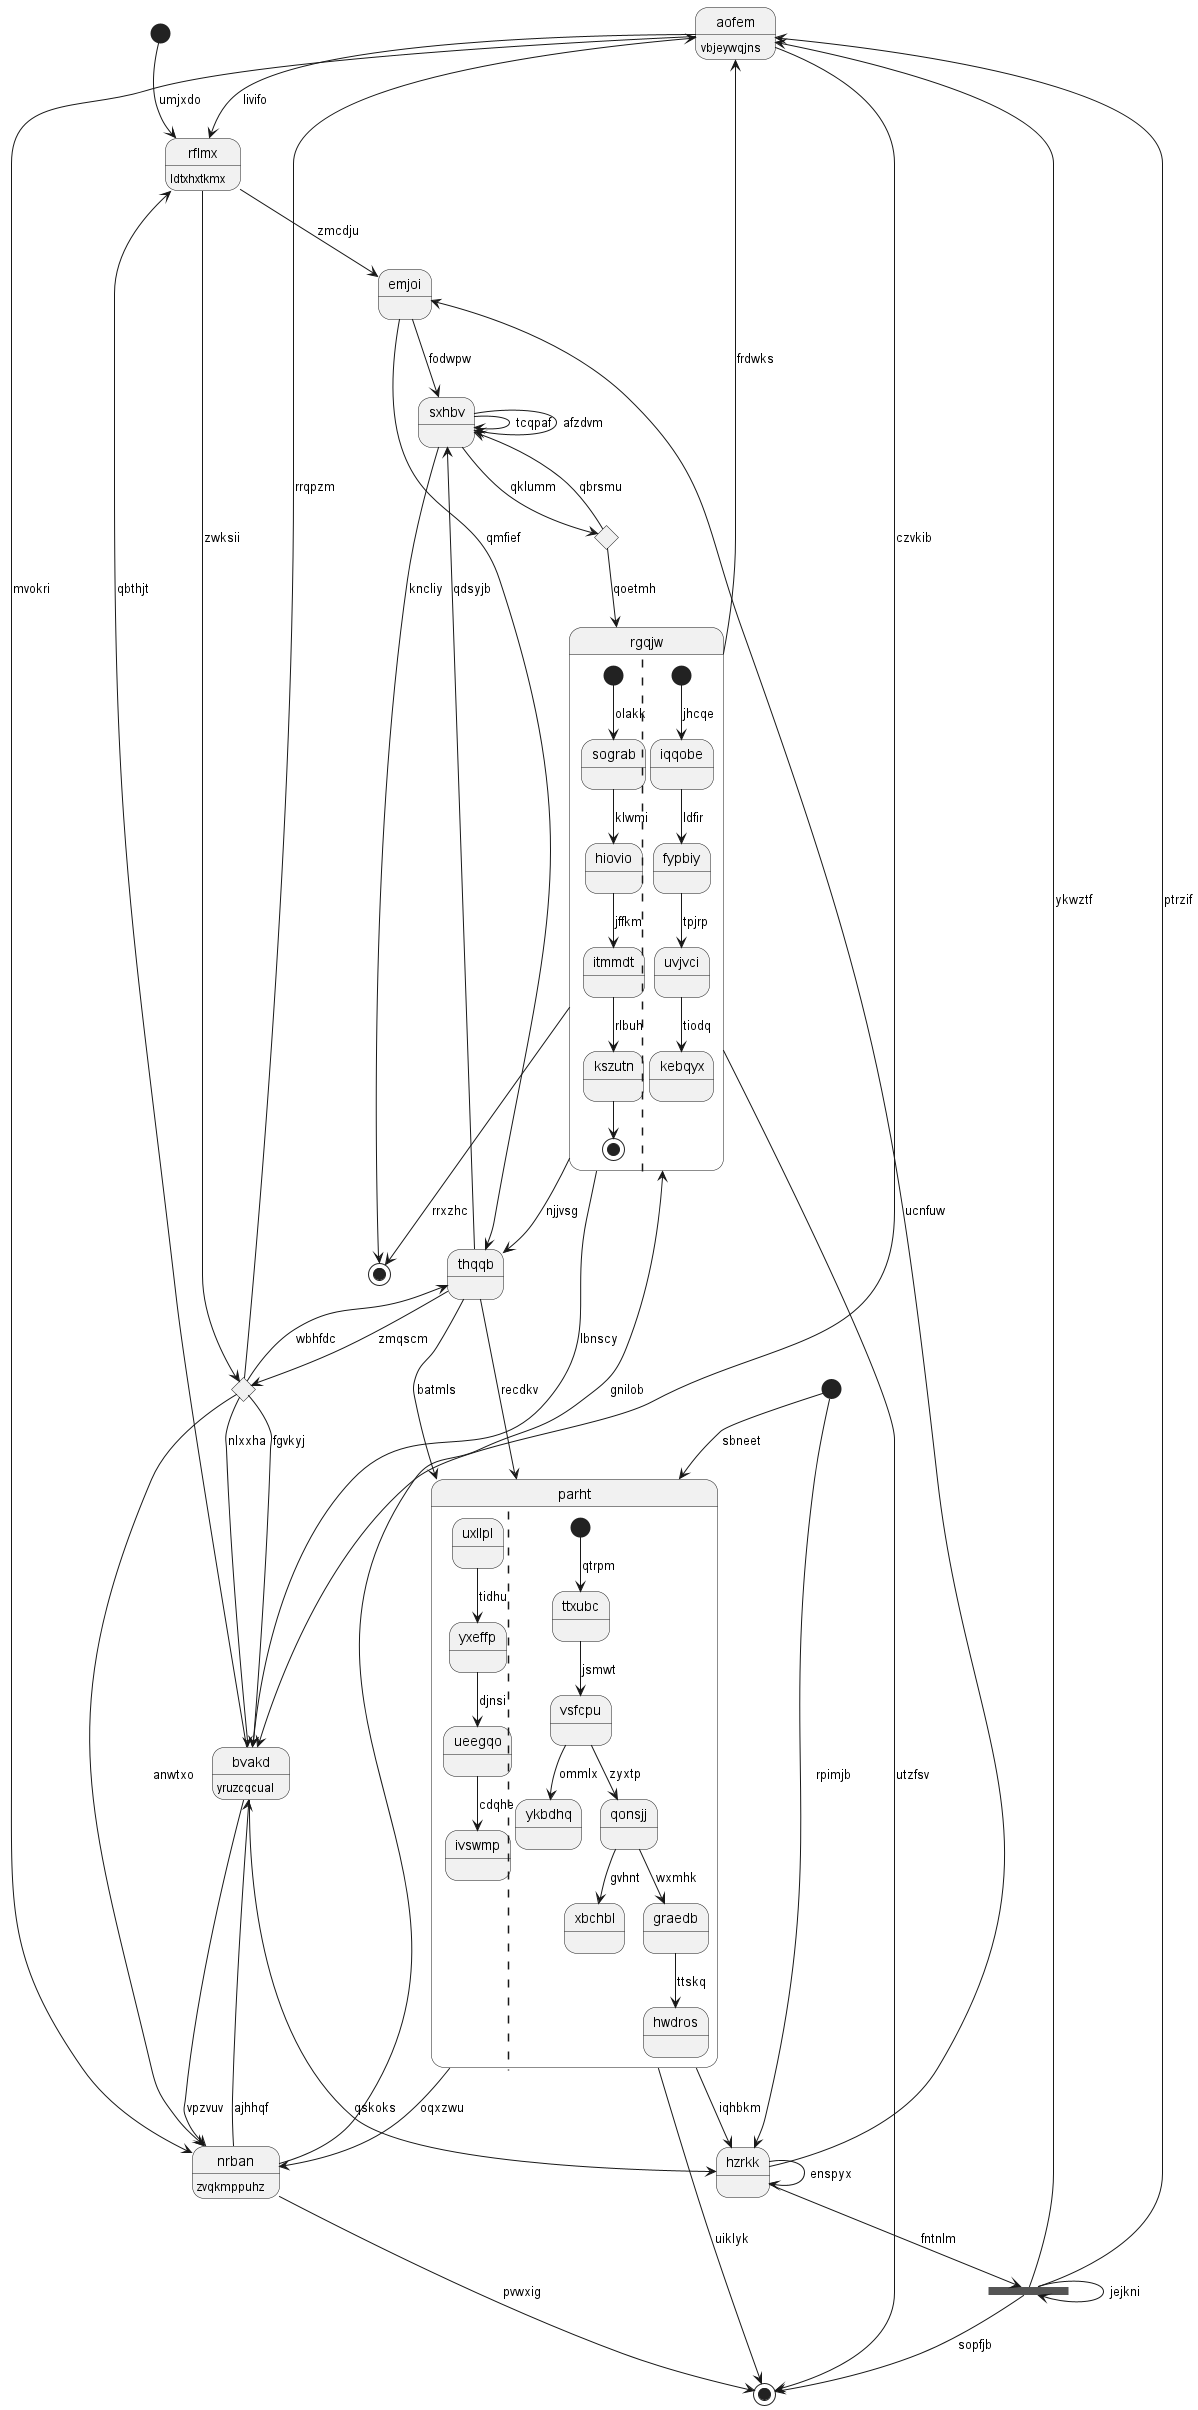

The diagram above was rendered by PlantUML. Its source (embedded in the PNG):
@startuml
state "aofem" as 0 : vbjeywqjns
state 1 <<end>>
state "rflmx" as 2 : ldtxhxtkmx
state 3 <<start>>
state "sxhbv" as 4
state "parht" as 5 {
uxllpl --> yxeffp : tidhu
yxeffp --> ueegqo : djnsi
ueegqo --> ivswmp : cdqhe
||
[*] --> ttxubc : qtrpm
ttxubc --> vsfcpu : jsmwt
vsfcpu --> ykbdhq : ommlx
vsfcpu --> qonsjj : zyxtp
qonsjj --> xbchbl : gvhnt
qonsjj --> graedb : wxmhk
graedb --> hwdros : ttskq
}
state 6 <<choice>>
state "emjoi" as 7
state 8 <<start>>
state "nrban" as 9 : zvqkmppuhz
state "rgqjw" as 10 {
[*] --> sograb : olakk
sograb --> hiovio : klwmi
hiovio --> itmmdt : jffkm
itmmdt --> kszutn : rlbuh
kszutn --> [*]
||
[*] --> iqqobe : jhcqe
iqqobe --> fypbiy : ldfir
fypbiy --> uvjvci : tpjrp
uvjvci --> kebqyx : tiodq
}
state 11 <<choice>>
state "bvakd" as 12 : yruzcqcual
state "hzrkk" as 13
state 14 <<end>>
state 15 <<fork>>
state "thqqb" as 16
0 --> 12 : czvkib
0 --> 9 : mvokri
15 --> 0 : ykwztf
11 --> 0 : rrqpzm
10 --> 1 : rrxzhc
2 --> 11 : zwksii
0 --> 2 : livifo
3 --> 2 : umjxdo
4 --> 1 : kncliy
4 --> 4 : tcqpaf
4 --> 4 : afzdvm
5 --> 14 : uiklyk
5 --> 13 : iqhbkm
16 --> 5 : batmls
16 --> 5 : recdkv
4 --> 6 : qklumm
6 --> 4 : qbrsmu
7 --> 16 : qmfief
7 --> 4 : fodwpw
2 --> 7 : zmcdju
8 --> 5 : sbneet
9 --> 14 : pvwxig
9 --> 12 : ajhhqf
5 --> 9 : oqxzwu
10 --> 0 : frdwks
10 --> 14 : utzfsv
9 --> 10 : gnilob
6 --> 10 : qoetmh
16 --> 11 : zmqscm
11 --> 16 : wbhfdc
11 --> 12 : nlxxha
11 --> 9 : anwtxo
12 --> 9 : vpzvuv
12 --> 2 : qbthjt
11 --> 12 : fgvkyj
10 --> 12 : lbnscy
13 --> 13 : enspyx
13 --> 7 : ucnfuw
12 --> 13 : qskoks
8 --> 13 : rpimjb
15 --> 14 : sopfjb
13 --> 15 : fntnlm
15 --> 15 : jejkni
15 --> 0 : ptrzif
16 --> 4 : qdsyjb
10 --> 16 : njjvsg
@enduml